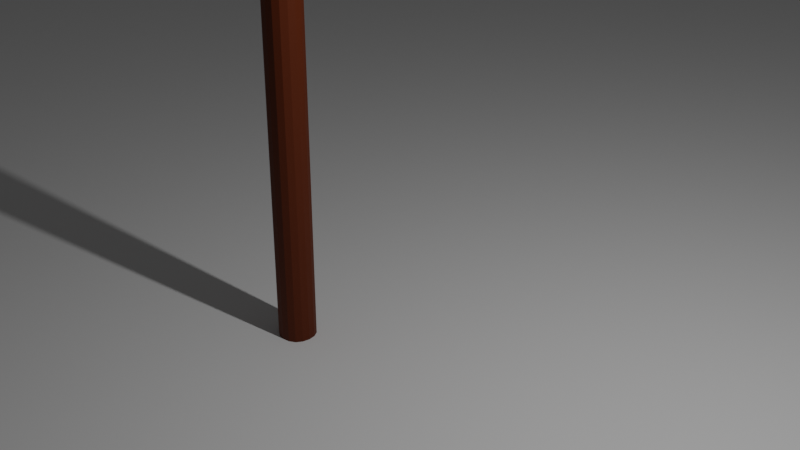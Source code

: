 # Source: Tree.blend  (saved by Blender 2.80.75; exported with 4.5.12 LTS)
import bpy
from mathutils import Matrix  # noqa: F401  (used for matrix-valued properties, if any)

bpy.ops.wm.read_factory_settings(use_empty=True)
scene = bpy.context.scene
scene.name = 'Scene'

# ---- collections
col_collection = bpy.data.collections.new('Collection'); scene.collection.children.link(col_collection)

# ---- materials (node trees are filled in below, after node groups)
mat_tree = bpy.data.materials.new('Tree')
mat_tree.use_transparent_shadow = False

# ---- material node trees
mat_tree.use_nodes = True; mat_tree.node_tree.nodes.clear()
_N = mat_tree.node_tree.nodes; _L = mat_tree.node_tree.links
n0 = _N.new('ShaderNodeOutputMaterial'); n0.name = 'Material Output'; n0.location = (300, 300)
n1 = _N.new('ShaderNodeBsdfPrincipled'); n1.name = 'Principled BSDF'; n1.location = (10, 300)
n1.distribution = 'GGX'
n1.subsurface_method = 'BURLEY'
n1.inputs[0].default_value = (0.1087, 0.01801, 0.0, 1.0)
n1.inputs[2].default_value = 0.6083
n1.inputs[3].default_value = 1.25
n1.inputs[13].default_value = 0.75
n1.inputs[27].default_value = (0.0, 0.0, 0.0, 1.0)
n1.inputs[28].default_value = 1.0
_L.new(n1.outputs[0], n0.inputs[0])
n0.is_active_output = True

# ---- world
world_world = bpy.data.worlds.new('World'); scene.world = world_world
world_world.use_nodes = True; world_world.node_tree.nodes.clear()
_N = world_world.node_tree.nodes; _L = world_world.node_tree.links
n0 = _N.new('ShaderNodeOutputWorld'); n0.name = 'World Output'; n0.location = (300, 300)
n1 = _N.new('ShaderNodeBackground'); n1.name = 'Background'; n1.location = (10, 300)
n1.inputs[0].default_value = (0.05088, 0.05088, 0.05088, 1.0)
_L.new(n1.outputs[0], n0.inputs[0])
n0.is_active_output = True
world_world.color = (0.05088, 0.05088, 0.05088)
world_world.use_sun_shadow = False
world_world.sun_shadow_jitter_overblur = 0.0

# ---- cameras
cam_camera = bpy.data.cameras.new('Camera')
cam_camera.clip_end = 100.0
cam_camera.ortho_scale = 7.314

# ---- lights
light_light = bpy.data.lights.new('Light', 'POINT')
light_light.transmission_factor = 0.0
light_light.energy = 1000.0
light_light.shadow_soft_size = 0.1
light_light.shadow_maximum_resolution = 0.006
light_light.use_absolute_resolution = True

# ---- meshes
me_cube_001 = bpy.data.meshes.new('Cube.001')
me_cube_001.from_pydata([(0.0, 0.0, 0.0), (0.0, 0.0, 6.915), (0.9781, 4.348, 6.919), (0.9462, 4.291, 9.78), (1.075, -3.36, 8.592), (0.0, 0.0, -2.222), (-0.261, 2.509, -2.331), (-2.146, -4.653, 6.848), (1.458, 7.496, 10.05), (2.894, -5.124, 10.27), (0.0, 0.0, 13.97), (0.0, 4.326, 13.02), (0.0, 4.326, 17.11), (-0.1864, -4.079, 13.98), (-0.1864, -4.079, 17.62), (0.4956, -8.917, 16.82), (2.435, -2.194, 18.12), (-0.08207, 9.468, 17.25), (0.3222, 3.167, 18.37), (1.618, 2.792, 22.45), (-0.2264, 9.848, 18.54), (1.701, -4.679, 21.75), (1.116, -2.183, 23.54), (3.879, -6.953, 25.85), (2.512, -0.5654, 18.51), (1.075, -3.36, 8.592)], [(0, 1), (1, 2), (2, 3), (1, 4), (5, 0), (4, 7), (2, 8), (4, 9), (1, 10), (10, 11), (11, 12), (10, 13), (13, 14), (14, 15), (14, 16), (12, 17), (12, 18), (18, 19), (17, 20), (14, 21), (21, 22), (22, 23), (16, 24), (4, 25)], [])
_uv = me_cube_001.uv_layers.new(name='UVMap')
_uv.uv.foreach_set('vector', [])
me_cube_001.materials.append(mat_tree)
me_cube_001.use_remesh_preserve_volume = False
me_cube_001.use_remesh_preserve_attributes = False
me_cube_001.use_mirror_vertex_groups = False
me_cube_001.update()
me_plane = bpy.data.meshes.new('Plane')
me_plane.from_pydata([(-1.0, -1.0, 0.0), (1.0, -1.0, 0.0), (-1.0, 1.0, 0.0), (1.0, 1.0, 0.0)], [], [(0, 1, 3, 2)])
_uv = me_plane.uv_layers.new(name='UVMap')
_uv.uv.foreach_set('vector', [0.0, 0.0, 1.0, 0.0, 1.0, 1.0, 0.0, 1.0])
me_plane.use_remesh_preserve_volume = False
me_plane.use_remesh_preserve_attributes = False
me_plane.use_mirror_vertex_groups = False
me_plane.update()

# ---- objects
ob_light = bpy.data.objects.new('Light', light_light)
ob_camera = bpy.data.objects.new('Camera', cam_camera)
ob_cube = bpy.data.objects.new('Cube', me_cube_001)
ob_plane = bpy.data.objects.new('Plane', me_plane)

# ---- transforms, parenting, visibility, modifiers, constraints
ob_light.location = (4.076, 1.005, 5.904)
ob_light.rotation_euler = (0.6503, 0.05522, 1.866)
ob_light.lock_rotations_4d = False
ob_light.empty_display_type = 'ARROWS'
ob_light.color = (0.0, 0.0, 0.0, 0.0)
ob_light.lineart.crease_threshold = 0.0
ob_camera.location = (7.359, -6.926, 4.958)
ob_camera.rotation_euler = (1.109, 0.0, 0.8149)
ob_camera.lock_rotations_4d = False
ob_camera.empty_display_type = 'ARROWS'
ob_camera.color = (0.0, 0.0, 0.0, 0.0)
ob_camera.display_type = 'WIRE'
ob_camera.lineart.crease_threshold = 0.0
ob_cube.location = (-2.103, 0.2446, -2.55)
ob_cube.lineart.crease_threshold = 0.0
_m = ob_cube.modifiers.new('Subdivision', 'SUBSURF')
_m.uv_smooth = 'PRESERVE_CORNERS'
_m.show_only_control_edges = False
_m = ob_cube.modifiers.new('Skin', 'SKIN')
_m = ob_cube.modifiers.new('Subdivision.001', 'SUBSURF')
_m.uv_smooth = 'PRESERVE_CORNERS'
_m.show_only_control_edges = False
ob_plane.location = (-16.19, -4.485, -2.408)
ob_plane.scale = (24.94, 24.94, 24.94)
ob_plane.lineart.crease_threshold = 0.0

# ---- collection membership
col_collection.objects.link(ob_light)
col_collection.objects.link(ob_camera)
col_collection.objects.link(ob_cube)
col_collection.objects.link(ob_plane)

# ---- scene / render settings (as saved in the file)
scene.camera = ob_camera
scene.frame_start = 1; scene.frame_end = 250; scene.frame_set(1)
scene.render.engine = 'BLENDER_EEVEE_NEXT'
scene.cycles.use_denoising = False
scene.cycles.samples = 128
scene.cycles.sampling_pattern = 'TABULATED_SOBOL'
scene.cycles.use_adaptive_sampling = False
scene.cycles.use_light_tree = False
scene.view_settings.view_transform = 'Filmic'
bpy.context.view_layer.update()
